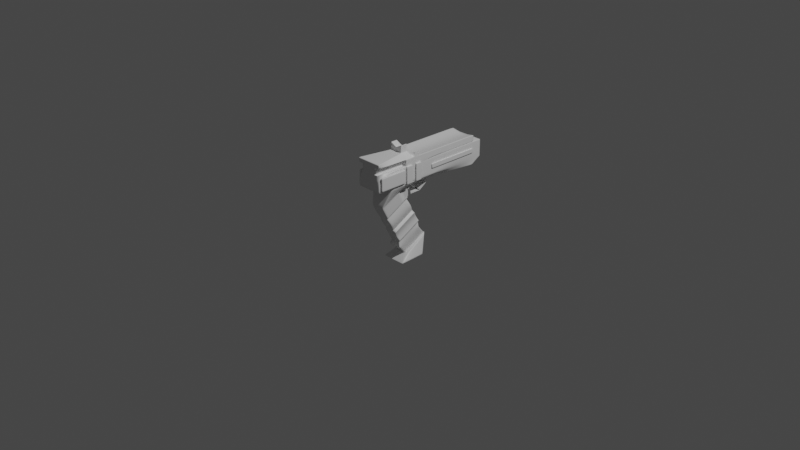 # Source: pistolet.blend  (saved by Blender 3.2.14; exported with 4.5.12 LTS)
import bpy
from mathutils import Matrix  # noqa: F401  (used for matrix-valued properties, if any)

bpy.ops.wm.read_factory_settings(use_empty=True)
scene = bpy.context.scene
scene.name = 'Scene'

# ---- collections
col_collection = bpy.data.collections.new('Collection'); scene.collection.children.link(col_collection)

# ---- materials (node trees are filled in below, after node groups)
mat_material = bpy.data.materials.new('Material')
mat_material.alpha_threshold = 0.0
mat_material.use_transparent_shadow = False
mat_material.line_color = (0.0, 0.0, 0.0, 1.0)

# ---- material node trees
mat_material.use_nodes = True; mat_material.node_tree.nodes.clear()
_N = mat_material.node_tree.nodes; _L = mat_material.node_tree.links
n0 = _N.new('ShaderNodeOutputMaterial'); n0.name = 'Material Output'; n0.location = (300, 300)
n1 = _N.new('ShaderNodeBsdfPrincipled'); n1.name = 'Principled BSDF'; n1.location = (10, 300)
n1.distribution = 'GGX'
n1.subsurface_method = 'RANDOM_WALK_SKIN'
n1.inputs[2].default_value = 0.4
n1.inputs[3].default_value = 1.45
n1.inputs[27].default_value = (0.0, 0.0, 0.0, 1.0)
n1.inputs[28].default_value = 1.0
_L.new(n1.outputs[0], n0.inputs[0])
n0.is_active_output = True

# ---- world
world_world = bpy.data.worlds.new('World'); scene.world = world_world
world_world.use_nodes = True; world_world.node_tree.nodes.clear()
_N = world_world.node_tree.nodes; _L = world_world.node_tree.links
n0 = _N.new('ShaderNodeOutputWorld'); n0.name = 'World Output'; n0.location = (300, 300)
n1 = _N.new('ShaderNodeBackground'); n1.name = 'Background'; n1.location = (10, 300)
n1.inputs[0].default_value = (0.05088, 0.05088, 0.05088, 1.0)
_L.new(n1.outputs[0], n0.inputs[0])
n0.is_active_output = True
world_world.color = (0.05088, 0.05088, 0.05088)
world_world.use_sun_shadow = False
world_world.sun_shadow_jitter_overblur = 0.0

# ---- cameras
cam_camera = bpy.data.cameras.new('Camera')
cam_camera.clip_end = 100.0
cam_camera.ortho_scale = 7.314

# ---- lights
light_light = bpy.data.lights.new('Light', 'POINT')
light_light.transmission_factor = 0.0
light_light.energy = 1000.0
light_light.shadow_soft_size = 0.1
light_light.shadow_maximum_resolution = 0.006
light_light.use_absolute_resolution = True

# ---- meshes
me_cube = bpy.data.meshes.new('Cube')
me_cube.from_pydata([(0.1444, 0.08277, 0.443), (0.1444, -0.2211, 0.443), (0.06164, -0.08319, -0.1665), (0.06164, -0.1029, -0.1296), (0.0, -0.2211, 0.443), (0.06164, 0.1847, -0.02309), (0.0, 0.08277, 0.443), (0.07531, -0.02793, 0.374), (0.07531, -0.2958, 0.2306), (0.0, -0.02793, 0.374), (0.0, -0.2958, 0.2306), (0.0, 0.2958, -0.2306), (0.0, 0.02793, -0.374), (0.0, 1.017, 0.443), (0.1444, 1.017, 0.443), (0.1444, 0.9059, 0.374), (0.0, 0.9059, 0.374), (0.0, 0.08277, 0.6316), (0.1444, 0.08277, 0.6316), (0.0, 1.017, 0.6316), (0.0, -0.4032, 0.443), (0.1444, -0.3791, 0.4672), (0.0, -0.4032, 0.6316), (0.0, 0.08277, 0.75), (0.1444, 0.08277, 0.75), (0.0, -0.4032, 0.75), (0.1444, -0.4032, 0.75), (0.0, 0.08277, 0.6763), (0.1444, 0.08277, 0.7035), (0.0, -0.4032, 0.7035), (0.0, 0.9142, 0.6316), (0.1444, 0.9142, 0.6316), (0.0, 0.9142, 0.6763), (0.1444, 0.9142, 0.7035), (0.1444, 0.03529, 0.443), (0.0, 0.03529, 0.443), (0.1444, 0.03529, 0.6316), (0.07027, 0.03529, 0.75), (0.0, 0.03529, 0.75), (0.1444, 0.03529, 0.7035), (0.1444, -0.0653, 0.4672), (0.1444, -0.0653, 0.6074), (0.07027, -0.04117, 0.75), (0.0, -0.04117, 0.75), (0.1444, -0.04117, 0.7035), (0.0, -0.04117, 0.443), (0.0, 0.03529, 0.7936), (0.07027, 0.03529, 0.8313), (0.07027, -0.04117, 0.8313), (0.0, -0.04117, 0.7936), (0.0, -0.2149, 0.0794), (0.0, -0.1339, -0.07175), (0.0, -0.053, -0.2229), (0.05093, 0.053, 0.2228), (0.05093, 0.1339, 0.07168), (0.05093, -0.2149, 0.0794), (0.05093, -0.1339, -0.07175), (0.0, 0.053, 0.2228), (0.0, 0.1339, 0.07168), (0.06024, 0.2149, -0.07947), (0.06024, 0.2958, -0.2306), (0.06024, 0.02793, -0.374), (0.0527, 0.2149, -0.07947), (0.0527, 0.2958, -0.2306), (0.0527, -0.053, -0.2229), (0.0527, 0.02793, -0.374), (0.07531, 0.2044, -0.1395), (0.05088, 0.2958, -0.2306), (0.07531, -0.06344, -0.2829), (0.05088, 0.02793, -0.374), (0.0, 0.2149, -0.07947), (0.08058, 0.04331, 0.374), (0.1444, 0.154, 0.443), (0.0, 0.04331, 0.374), (0.1444, 0.154, 0.6316), (0.0, 0.154, 0.6316), (0.0, 0.04586, 0.3342), (0.07919, 0.04586, 0.3342), (0.0832, 0.07871, 0.374), (0.0, 0.07871, 0.374), (0.1444, 0.1894, 0.443), (0.0, 0.1894, 0.6316), (0.1444, 0.8987, 0.5609), (0.1444, 0.8987, 0.5137), (0.1444, 0.3072, 0.5609), (0.1444, 0.3072, 0.5137), (0.1444, 1.017, 0.6316), (0.1552, 0.8987, 0.5609), (0.1552, 0.8987, 0.5137), (0.1552, 0.3072, 0.5609), (0.1552, 0.3072, 0.5137), (0.1444, 0.1894, 0.6316), (0.09936, -0.04117, 0.6316), (0.09936, -0.4032, 0.6316), (0.09936, -0.4032, 0.7035), (0.09936, -0.04117, 0.7035), (0.1444, -0.3791, 0.6074), (0.1444, -0.4032, 0.7035), (0.03194, 0.1259, 0.374), (0.0, 0.1259, 0.374), (0.1444, 0.3219, 0.443), (0.01954, 0.2092, 0.3031), (0.0, 0.2092, 0.3031), (0.03194, 0.1446, 0.3584), (0.0, 0.1446, 0.3584), (0.0311, 0.1444, 0.374), (0.0, 0.1444, 0.374), (0.03194, 0.1259, 0.349), (0.03194, 0.1323, 0.3359), (0.0, 0.1323, 0.3359), (0.0, 0.1259, 0.349), (0.03194, 0.1801, 0.2987), (0.01954, 0.2037, 0.2987), (0.0, 0.2037, 0.2987), (0.0, 0.1801, 0.2987), (0.06075, 0.3189, 0.374), (0.0, 0.3189, 0.374), (0.1444, 0.3553, 0.443), (0.06075, 0.3189, 0.33), (0.0, 0.3189, 0.33), (0.06075, 0.2274, 0.2675), (0.0, 0.2274, 0.2675), (0.06075, 0.1003, 0.2675), (0.0, 0.1003, 0.2675), (0.05069, 0.1003, 0.374), (0.0, 0.1003, 0.374), (0.06075, 0.1126, 0.2675), (0.05069, 0.1126, 0.374), (0.06075, 0.3044, 0.374), (0.06075, 0.3044, 0.33), (0.06075, 0.2274, 0.2754), (0.0, 0.2274, 0.2754), (0.06075, 0.3046, 0.33), (0.06075, 0.1126, 0.2754), (0.0, 0.3046, 0.374), (0.0, 0.3046, 0.33), (0.0, 0.1003, 0.2754), (0.0, 0.1126, 0.2675), (0.0, 0.1126, 0.374), (0.1609, 0.03529, 0.6316), (0.1609, 0.03529, 0.443), (0.1609, -0.04117, 0.443), (0.1609, -0.04117, 0.6316), (0.1609, 0.154, 0.443), (0.1609, 0.08277, 0.443), (0.1609, 0.154, 0.6316), (0.1609, 0.08277, 0.6316), (0.1444, -0.04117, 0.443), (0.1444, -0.4032, 0.443), (0.1444, -0.04117, 0.6316), (0.1642, -0.0653, 0.4672), (0.1444, -0.4032, 0.6316), (0.1642, -0.3791, 0.4672), (0.1642, -0.0653, 0.6074), (0.1642, -0.3791, 0.6074), (0.0, 1.017, 0.4825), (0.0, 1.017, 0.5852), (0.1444, 1.017, 0.5059), (0.1444, 1.017, 0.5687), (0.1165, 1.017, 0.443), (0.1165, 0.9059, 0.374), (0.1165, 0.08277, 0.6316), (0.1165, 0.08277, 0.75), (0.1165, -0.4032, 0.75), (0.1165, 0.08277, 0.6983), (0.1165, 0.9142, 0.6316), (0.1165, 0.9142, 0.6983), (0.05667, 0.03529, 0.75), (0.05667, -0.04117, 0.75), (0.05667, 0.03529, 0.824), (0.05667, -0.04117, 0.824), (0.1165, 0.154, 0.6316), (0.1165, 1.017, 0.6316), (0.1165, -0.4032, 0.7035), (0.1165, 0.1894, 0.6316), (0.1165, 1.017, 0.4825), (0.1165, 1.017, 0.5852), (0.0, 0.1894, 0.4825), (0.0, 0.1894, 0.5852), (0.1165, 0.1894, 0.4825), (0.1165, 0.1894, 0.5852), (0.07531, 0.04062, 0.246), (0.04908, 0.053, 0.2228), (0.07622, 0.05133, 0.249), (0.07531, -0.2272, 0.1025), (0.04908, -0.2149, 0.0794), (0.0515, 0.1339, 0.07168), (0.07531, 0.1452, 0.05069), (0.07531, -0.1227, -0.09274), (0.0515, -0.1339, -0.07175), (0.07531, 0.2044, -0.05999), (0.05321, 0.2149, -0.07947), (0.06024, -0.053, -0.2229), (0.07531, -0.06344, -0.2034), (0.05321, -0.053, -0.2229), (0.06142, 0.2958, -0.2306), (0.06164, 0.1649, 0.0138), (0.08919, 0.003305, -0.3879), (0.06142, 0.02793, -0.374), (0.06024, 0.2958, -0.2266), (0.06024, 0.02793, -0.37), (0.0527, 0.2958, -0.2266), (0.0527, 0.02793, -0.37), (0.06142, 0.2958, -0.2266), (0.06142, 0.02793, -0.37), (0.1381, 0.1899, -0.4211), (0.1191, 0.1839, -0.4339), (0.1103, 0.2188, -0.4105), (0.1352, 0.1873, -0.4281), (0.1324, 0.2032, -0.4263), (0.1147, 0.2046, -0.4271), (0.1298, 0.2098, -0.413), (0.1191, -0.06933, -0.443), (0.1302, -0.06942, -0.4288), (0.1328, -0.07985, -0.4389), (0.0, 0.2188, -0.4105), (0.0, 0.1839, -0.4339), (0.0, 0.2046, -0.4271), (0.0, -0.06933, -0.443), (0.0, -0.06954, -0.4289), (0.0, -0.07988, -0.4389), (0.08215, 0.2555, -0.2649), (0.06327, 0.2951, -0.2323), (0.0757, 0.2809, -0.2482), (0.0714, 0.07998, 0.1724), (0.0714, 0.107, 0.1221), (0.0714, -0.1879, 0.02902), (0.0714, -0.1609, -0.02136), (0.0, 0.07998, 0.1724), (0.0, 0.107, 0.1221), (0.0, -0.1879, 0.02902), (0.0, -0.1609, -0.02136)], [(123, 131), (128, 132), (11, 12), (129, 135)], [(215, 11, 195, 207), (7, 0, 1, 8), (117, 115, 15, 14), (8, 1, 4, 10), (0, 6, 4, 1), (55, 185, 50), (195, 11, 60), (216, 206, 212, 218), (12, 198, 61), (160, 159, 14, 15), (115, 116, 16, 160, 15), (174, 91, 86, 172), (45, 147, 148, 20), (176, 156, 19, 172), (20, 148, 151, 22), (21, 40, 150, 152), (39, 28, 24, 37), (168, 43, 25, 163), (173, 97, 26, 163), (164, 27, 23, 162), (161, 17, 30, 165), (36, 18, 28, 39), (165, 30, 32, 166), (28, 18, 31, 33), (164, 28, 33, 166), (149, 36, 39, 44), (162, 23, 38, 167), (44, 39, 37, 42), (0, 18, 36, 34), (6, 0, 34, 35), (97, 44, 42, 26), (168, 42, 48, 170), (36, 149, 142, 139), (35, 34, 147, 45), (169, 46, 49, 170), (42, 37, 47, 48), (167, 38, 46, 169), (189, 186, 54, 56), (57, 182, 53), (192, 194, 52), (70, 191, 59), (70, 58, 186, 187, 196, 5, 190, 191), (51, 189, 56), (185, 184, 8, 10, 50), (224, 53, 55, 226), (228, 57, 53, 224), (226, 55, 50, 230), (76, 77, 183, 182, 57), (186, 58, 54), (12, 61, 65), (70, 59, 62), (194, 193, 2, 3, 188, 189, 51, 52), (195, 203, 204, 198, 197, 221, 222), (70, 62, 66), (63, 11, 67), (192, 52, 64), (60, 11, 63), (11, 70, 66, 67), (69, 68, 52, 12), (12, 65, 69), (64, 52, 68), (161, 18, 74, 171), (72, 74, 145, 143), (7, 9, 73, 71), (0, 7, 71, 72), (57, 9, 7, 181, 183, 182), (181, 7, 8, 184), (73, 71, 77, 76), (171, 74, 91, 174), (72, 80, 91, 74), (71, 73, 79, 78), (72, 71, 78, 80), (78, 79, 76, 77), (78, 77, 71), (84, 82, 87, 89), (89, 87, 88, 90), (83, 85, 90, 88), (82, 83, 88, 87), (85, 84, 89, 90), (14, 157, 158, 86, 91, 80, 100, 117), (93, 92, 95, 94), (149, 44, 95, 92), (44, 97, 94, 95), (151, 149, 92, 93), (94, 29, 22, 93), (78, 79, 99, 98), (80, 78, 98, 100), (98, 99, 110, 107), (107, 108, 111, 112, 101, 103, 105, 98), (101, 102, 104, 103), (103, 104, 106, 105), (109, 108, 107, 110), (112, 113, 102, 101), (113, 112, 111, 114), (108, 109, 114, 111), (98, 99, 116, 115), (100, 98, 115, 117), (115, 116, 119, 118), (118, 119, 121, 120), (120, 121, 123, 122), (122, 123, 125, 124), (122, 124, 127, 126), (115, 118, 129, 128), (121, 120, 130, 131), (119, 118, 132, 135), (130, 132, 135, 131), (118, 120, 130, 132), (130, 120, 126, 133), (119, 116, 134, 135), (123, 121, 131, 136), (130, 133, 122, 123, 136, 131), (134, 128, 129, 132, 135), (125, 123, 137, 138), (127, 138, 137, 126), (140, 139, 142, 141), (149, 147, 141, 142), (147, 34, 140, 141), (34, 36, 139, 140), (144, 143, 145, 146), (0, 72, 143, 144), (18, 0, 144, 146), (74, 18, 146, 145), (40, 21, 148, 147), (41, 40, 147, 149), (21, 96, 151, 148), (96, 41, 149, 151), (150, 153, 154, 152), (41, 96, 154, 153), (40, 41, 153, 150), (96, 21, 152, 154), (159, 13, 155, 175), (176, 175, 179, 180), (157, 175, 176, 158), (14, 159, 175, 157), (75, 171, 174, 81), (17, 161, 171, 75), (37, 167, 169, 47), (47, 169, 170, 48), (43, 168, 170, 49), (24, 162, 167, 37), (27, 164, 166, 32), (31, 165, 166, 33), (18, 161, 165, 31), (28, 164, 162, 24), (29, 173, 163, 25), (42, 168, 163, 26), (158, 176, 172, 86), (81, 174, 172, 19), (16, 13, 159, 160), (179, 177, 178, 180), (175, 155, 177, 179), (156, 176, 180, 178), (181, 53, 182, 183), (55, 184, 185), (181, 184, 55, 53), (71, 7, 181, 183, 77), (186, 189, 188, 187), (196, 187, 188, 3), (190, 59, 191), (192, 193, 194), (190, 193, 192, 59), (192, 64, 68, 66, 62, 59), (190, 5, 2, 193), (213, 197, 198, 12, 219), (65, 63, 67, 66, 68, 69), (65, 61, 200, 202), (63, 65, 202, 201), (60, 63, 201, 199), (202, 200, 204, 203, 199, 201), (205, 208, 209, 211), (206, 210, 209, 208), (207, 211, 209, 210), (221, 223, 222), (223, 195, 222), (218, 212, 214, 220), (220, 214, 213, 219), (212, 206, 208, 214), (214, 208, 205, 213), (206, 216, 217, 210), (210, 217, 215, 207), (221, 205, 211, 223), (223, 211, 207, 195), (205, 221, 197, 213), (5, 196, 3, 2), (56, 227, 231, 51), (227, 226, 230, 231), (58, 229, 225, 54), (229, 228, 224, 225), (54, 225, 227, 56), (225, 224, 226, 227)])
me_cube.polygons.foreach_set('use_smooth', [True] * 190)
_k = set([(155, 175), (155, 177), (156, 176), (175, 176), (175, 179)])
me_cube.attributes.new('sharp_edge', 'BOOLEAN', 'EDGE').data.foreach_set('value', [ (min(e.vertices), max(e.vertices)) in _k for e in me_cube.edges])
_uv = me_cube.uv_layers.new(name='UVMap')
_uv.uv.foreach_set('vector', [0.3781, 0.375, 0.4032, 0.375, 0.4032, 0.4769, 0.3781, 0.4755, 0.5967, 0.5, 0.625, 0.5, 0.625, 0.75, 0.5967, 0.75, 0.625, 0.5, 0.5967, 0.5, 0.5967, 0.5, 0.625, 0.5, 0.5967, 0.75, 0.625, 0.75, 0.625, 0.875, 0.5967, 0.875, 0.625, 0.5, 0.75, 0.5, 0.75, 0.75, 0.625, 0.75, 0.5484, 0.75, 0.5484, 0.7935, 0.5484, 0.875, 0.4032, 0.5, 0.4032, 0.375, 0.4032, 0.5, 0.25, 0.5208, 0.3531, 0.5208, 0.3531, 0.7292, 0.25, 0.7292, 0.4032, 0.875, 0.4032, 0.7731, 0.4032, 0.75, 0.5967, 0.4758, 0.625, 0.4758, 0.625, 0.5, 0.5967, 0.5, 0.5967, 0.5, 0.5967, 0.375, 0.5967, 0.375, 0.5967, 0.4758, 0.5967, 0.5, 0.6492, 0.5, 0.625, 0.5, 0.625, 0.5, 0.6492, 0.5, 0.75, 0.5, 0.625, 0.5, 0.625, 0.5, 0.75, 0.5, 0.625, 0.4758, 0.625, 0.375, 0.625, 0.375, 0.625, 0.4758, 0.75, 0.5, 0.625, 0.5, 0.625, 0.5, 0.75, 0.5, 0.625, 0.5, 0.625, 0.5, 0.625, 0.5, 0.625, 0.5, 0.625, 0.5, 0.625, 0.5, 0.625, 0.5, 0.625, 0.5, 0.6492, 0.5, 0.75, 0.5, 0.75, 0.5, 0.6492, 0.5, 0.6492, 0.5, 0.625, 0.5, 0.625, 0.5, 0.6492, 0.5, 0.6492, 0.5, 0.75, 0.5, 0.75, 0.5, 0.6492, 0.5, 0.6492, 0.5, 0.75, 0.5, 0.75, 0.5, 0.6492, 0.5, 0.625, 0.5, 0.625, 0.5, 0.625, 0.5, 0.625, 0.5, 0.6492, 0.5, 0.75, 0.5, 0.75, 0.5, 0.6492, 0.5, 0.625, 0.5, 0.625, 0.5, 0.625, 0.5, 0.625, 0.5, 0.6492, 0.5, 0.625, 0.5, 0.625, 0.5, 0.6492, 0.5, 0.625, 0.5, 0.625, 0.5, 0.625, 0.5, 0.625, 0.5, 0.6492, 0.5, 0.75, 0.5, 0.75, 0.5, 0.6492, 0.5, 0.625, 0.5, 0.625, 0.5, 0.625, 0.5, 0.625, 0.5, 0.625, 0.5, 0.625, 0.5, 0.625, 0.5, 0.625, 0.5, 0.75, 0.5, 0.625, 0.5, 0.625, 0.5, 0.75, 0.5, 0.625, 0.5, 0.625, 0.5, 0.625, 0.5, 0.625, 0.5, 0.6492, 0.5, 0.625, 0.5, 0.625, 0.5, 0.6492, 0.5, 0.625, 0.5, 0.625, 0.5, 0.625, 0.5, 0.625, 0.5, 0.75, 0.5, 0.625, 0.5, 0.625, 0.5, 0.75, 0.5, 0.6492, 0.5, 0.75, 0.5, 0.75, 0.5, 0.6492, 0.5, 0.625, 0.5, 0.625, 0.5, 0.625, 0.5, 0.625, 0.5, 0.6492, 0.5, 0.75, 0.5, 0.75, 0.5, 0.6492, 0.5, 0.5, 0.75, 0.5, 0.5, 0.5, 0.5, 0.5, 0.75, 0.5484, 0.375, 0.5484, 0.4955, 0.5484, 0.5, 0.4516, 0.75, 0.4516, 0.7867, 0.4516, 0.875, 0.4516, 0.375, 0.4516, 0.4854, 0.4516, 0.5, 0.4516, 0.375, 0.5, 0.375, 0.5, 0.4605, 0.4933, 0.5, 0.4815, 0.5, 0.4697, 0.5, 0.4579, 0.5, 0.4516, 0.4633, 0.5, 0.875, 0.5, 0.7895, 0.5, 0.75, 0.5484, 0.7935, 0.5558, 0.75, 0.5967, 0.75, 0.5967, 0.875, 0.5484, 0.875, 0.5322, 0.5, 0.5484, 0.5, 0.5484, 0.75, 0.5322, 0.75, 0.5322, 0.375, 0.5484, 0.375, 0.5484, 0.5, 0.5322, 0.5, 0.5322, 0.75, 0.5484, 0.75, 0.5484, 0.875, 0.5322, 0.875, 0.584, 0.375, 0.584, 0.5, 0.5567, 0.5, 0.5484, 0.4565, 0.5484, 0.375, 0.5, 0.5, 0.5, 0.375, 0.5, 0.5, 0.4032, 0.875, 0.4032, 0.75, 0.4032, 0.75, 0.4516, 0.375, 0.4516, 0.5, 0.4516, 0.5, 0.4516, 0.7867, 0.4579, 0.75, 0.4697, 0.75, 0.4815, 0.75, 0.4933, 0.75, 0.5, 0.7895, 0.5, 0.875, 0.4516, 0.875, 0.4032, 0.5, 0.4032, 0.5, 0.4032, 0.75, 0.4032, 0.75, 0.3976, 0.75, 0.4004, 0.5288, 0.403, 0.5, 0.4516, 0.375, 0.4516, 0.5, 0.4516, 0.5, 0.4032, 0.5, 0.4032, 0.375, 0.4032, 0.5, 0.4516, 0.75, 0.4516, 0.875, 0.4516, 0.75, 0.4032, 0.5, 0.4032, 0.375, 0.4032, 0.5, 0.4032, 0.375, 0.4516, 0.375, 0.4516, 0.5, 0.4032, 0.5, 0.4032, 0.75, 0.4516, 0.75, 0.4516, 0.875, 0.4032, 0.875, 0.4032, 0.875, 0.4032, 0.75, 0.4032, 0.75, 0.4516, 0.75, 0.4516, 0.875, 0.4516, 0.75, 0.6492, 0.5, 0.625, 0.5, 0.625, 0.5, 0.6492, 0.5, 0.625, 0.5, 0.625, 0.5, 0.625, 0.5, 0.625, 0.5, 0.5967, 0.5, 0.5967, 0.375, 0.5967, 0.375, 0.5967, 0.5, 0.625, 0.5, 0.5967, 0.5, 0.5967, 0.5, 0.625, 0.5, 0.5484, 0.375, 0.5967, 0.375, 0.5967, 0.5, 0.5558, 0.5, 0.5551, 0.5015, 0.5484, 0.4565, 0.5558, 0.5, 0.5967, 0.5, 0.5967, 0.75, 0.5558, 0.75, 0.5967, 0.375, 0.5967, 0.5, 0.584, 0.5, 0.584, 0.375, 0.6492, 0.5, 0.625, 0.5, 0.625, 0.5, 0.6492, 0.5, 0.625, 0.5, 0.625, 0.5, 0.625, 0.5, 0.625, 0.5, 0.5967, 0.5, 0.5967, 0.375, 0.5967, 0.375, 0.5967, 0.5, 0.625, 0.5, 0.5967, 0.5, 0.5967, 0.5, 0.625, 0.5, 0.5967, 0.5, 0.5967, 0.375, 0.584, 0.375, 0.584, 0.5, 0.0, 0.0, 0.0, 0.0, 0.0, 0.0, 0.625, 0.5, 0.625, 0.5, 0.625, 0.5, 0.625, 0.5, 0.625, 0.5, 0.625, 0.5, 0.625, 0.5, 0.625, 0.5, 0.625, 0.5, 0.625, 0.5, 0.625, 0.5, 0.625, 0.5, 0.625, 0.5, 0.625, 0.5, 0.625, 0.5, 0.625, 0.5, 0.625, 0.5, 0.625, 0.5, 0.625, 0.5, 0.625, 0.5, 0.0, 0.0, 0.0, 0.0, 0.0, 0.0, 0.0, 0.0, 0.0, 0.0, 0.0, 0.0, 0.0, 0.0, 0.0, 0.0, 0.625, 0.5, 0.625, 0.5, 0.625, 0.5, 0.625, 0.5, 0.625, 0.5, 0.625, 0.5, 0.625, 0.5, 0.625, 0.5, 0.625, 0.5, 0.625, 0.5, 0.625, 0.5, 0.625, 0.5, 0.625, 0.5, 0.625, 0.5, 0.625, 0.5, 0.625, 0.5, 0.625, 0.5, 0.0, 0.0, 0.0, 0.0, 0.625, 0.5, 0.5967, 0.5, 0.5967, 0.375, 0.5967, 0.375, 0.5967, 0.5, 0.625, 0.5, 0.5967, 0.5, 0.5967, 0.5, 0.625, 0.5, 0.5967, 0.5, 0.5967, 0.375, 0.5967, 0.375, 0.5967, 0.5, 0.5967, 0.5, 0.5967, 0.5, 0.5967, 0.5, 0.5967, 0.5, 0.5967, 0.5, 0.5967, 0.5, 0.5967, 0.5, 0.5967, 0.5, 0.5967, 0.5, 0.5967, 0.375, 0.5967, 0.375, 0.5967, 0.5, 0.5967, 0.5, 0.5967, 0.375, 0.5967, 0.375, 0.5967, 0.5, 0.5967, 0.375, 0.5967, 0.5, 0.5967, 0.5, 0.5967, 0.375, 0.5967, 0.5, 0.5967, 0.375, 0.5967, 0.375, 0.5967, 0.5, 0.5967, 0.375, 0.5967, 0.5, 0.5967, 0.5, 0.5967, 0.375, 0.5967, 0.5, 0.5967, 0.375, 0.5967, 0.375, 0.5967, 0.5, 0.5967, 0.5, 0.5967, 0.375, 0.5967, 0.375, 0.5967, 0.5, 0.625, 0.5, 0.5967, 0.5, 0.5967, 0.5, 0.625, 0.5, 0.5967, 0.5, 0.5967, 0.375, 0.5967, 0.375, 0.5967, 0.5, 0.5967, 0.5, 0.5967, 0.375, 0.5967, 0.375, 0.5967, 0.5, 0.5967, 0.5, 0.5967, 0.375, 0.5967, 0.375, 0.5967, 0.5, 0.5967, 0.5, 0.5967, 0.375, 0.5967, 0.375, 0.5967, 0.5, 0.5967, 0.5, 0.5967, 0.5, 0.5967, 0.5, 0.5967, 0.5, 0.5967, 0.5, 0.5967, 0.5, 0.5967, 0.5, 0.5967, 0.5, 0.5967, 0.375, 0.5967, 0.5, 0.5967, 0.5, 0.5967, 0.375, 0.5967, 0.375, 0.5967, 0.5, 0.5967, 0.5, 0.5967, 0.375, 0.5967, 0.5, 0.5967, 0.5, 0.5967, 0.375, 0.5967, 0.375, 0.5967, 0.5, 0.5967, 0.5, 0.5967, 0.5, 0.5967, 0.5, 0.5967, 0.5, 0.5967, 0.5, 0.5967, 0.5, 0.5967, 0.5, 0.5967, 0.375, 0.5967, 0.375, 0.5967, 0.375, 0.5967, 0.375, 0.5967, 0.375, 0.5967, 0.375, 0.5967, 0.375, 0.5967, 0.375, 0.5967, 0.5, 0.5967, 0.5, 0.5967, 0.5, 0.5967, 0.375, 0.5967, 0.375, 0.5967, 0.375, 0.0, 0.0, 0.5967, 0.5, 0.5967, 0.5, 0.0, 0.0, 0.0, 0.0, 0.5967, 0.375, 0.5967, 0.375, 0.5967, 0.375, 0.5967, 0.375, 0.5967, 0.5, 0.5967, 0.375, 0.5967, 0.375, 0.5967, 0.5, 0.625, 0.5, 0.625, 0.5, 0.625, 0.5, 0.625, 0.5, 0.625, 0.5, 0.625, 0.5, 0.625, 0.5, 0.625, 0.5, 0.625, 0.5, 0.625, 0.5, 0.625, 0.5, 0.625, 0.5, 0.625, 0.5, 0.625, 0.5, 0.625, 0.5, 0.625, 0.5, 0.625, 0.5, 0.625, 0.5, 0.625, 0.5, 0.625, 0.5, 0.625, 0.5, 0.625, 0.5, 0.625, 0.5, 0.625, 0.5, 0.625, 0.5, 0.625, 0.5, 0.625, 0.5, 0.625, 0.5, 0.625, 0.5, 0.625, 0.5, 0.625, 0.5, 0.625, 0.5, 0.625, 0.5, 0.625, 0.5, 0.625, 0.5, 0.625, 0.5, 0.625, 0.5, 0.625, 0.5, 0.625, 0.5, 0.625, 0.5, 0.625, 0.5, 0.625, 0.5, 0.625, 0.5, 0.625, 0.5, 0.625, 0.5, 0.625, 0.5, 0.625, 0.5, 0.625, 0.5, 0.625, 0.5, 0.625, 0.5, 0.625, 0.5, 0.625, 0.5, 0.625, 0.5, 0.625, 0.5, 0.625, 0.5, 0.625, 0.5, 0.625, 0.5, 0.625, 0.5, 0.625, 0.5, 0.625, 0.5, 0.625, 0.5, 0.625, 0.5, 0.625, 0.5, 0.625, 0.5, 0.625, 0.4758, 0.625, 0.375, 0.625, 0.375, 0.625, 0.4758, 0.625, 0.4758, 0.625, 0.4758, 0.625, 0.4758, 0.625, 0.4758, 0.625, 0.5, 0.625, 0.4758, 0.625, 0.4758, 0.625, 0.5, 0.625, 0.5, 0.625, 0.4758, 0.625, 0.4758, 0.625, 0.5, 0.75, 0.5, 0.6492, 0.5, 0.6492, 0.5, 0.75, 0.5, 0.75, 0.5, 0.6492, 0.5, 0.6492, 0.5, 0.75, 0.5, 0.625, 0.5, 0.6492, 0.5, 0.6492, 0.5, 0.625, 0.5, 0.625, 0.5, 0.6492, 0.5, 0.6492, 0.5, 0.625, 0.5, 0.75, 0.5, 0.6492, 0.5, 0.6492, 0.5, 0.75, 0.5, 0.625, 0.5, 0.6492, 0.5, 0.6492, 0.5, 0.625, 0.5, 0.75, 0.5, 0.6492, 0.5, 0.6492, 0.5, 0.75, 0.5, 0.625, 0.5, 0.6492, 0.5, 0.6492, 0.5, 0.625, 0.5, 0.625, 0.5, 0.6492, 0.5, 0.6492, 0.5, 0.625, 0.5, 0.625, 0.5, 0.6492, 0.5, 0.6492, 0.5, 0.625, 0.5, 0.75, 0.5, 0.6492, 0.5, 0.6492, 0.5, 0.75, 0.5, 0.625, 0.5, 0.6492, 0.5, 0.6492, 0.5, 0.625, 0.5, 0.625, 0.5, 0.625, 0.4758, 0.625, 0.4758, 0.625, 0.5, 0.75, 0.5, 0.6492, 0.5, 0.6492, 0.5, 0.75, 0.5, 0.5967, 0.375, 0.625, 0.375, 0.625, 0.4758, 0.5967, 0.4758, 0.625, 0.4758, 0.625, 0.375, 0.625, 0.375, 0.625, 0.4758, 0.625, 0.4758, 0.625, 0.375, 0.625, 0.375, 0.625, 0.4758, 0.625, 0.375, 0.625, 0.4758, 0.625, 0.4758, 0.625, 0.375, 0.5484, 0.5, 0.5484, 0.5, 0.5484, 0.5, 0.5484, 0.5, 0.5484, 0.75, 0.5484, 0.75, 0.5484, 0.7935, 0.5558, 0.5, 0.5558, 0.75, 0.5484, 0.75, 0.5484, 0.5, 0.0, 0.0, 0.0, 0.0, 0.0, 0.0, 0.0, 0.0, 0.0, 0.0, 0.5, 0.5, 0.5, 0.75, 0.4933, 0.75, 0.4933, 0.5, 0.4815, 0.5, 0.4933, 0.5, 0.4933, 0.75, 0.4815, 0.75, 0.4579, 0.5, 0.4516, 0.5, 0.4516, 0.4854, 0.4516, 0.75, 0.4516, 0.75, 0.4516, 0.7867, 0.4579, 0.5, 0.4579, 0.75, 0.4516, 0.75, 0.4516, 0.5, 0.4516, 0.75, 0.4516, 0.75, 0.4516, 0.75, 0.4516, 0.5, 0.4516, 0.5, 0.4516, 0.5, 0.4579, 0.5, 0.4697, 0.5, 0.4697, 0.75, 0.4579, 0.75, 0.3808, 0.75, 0.3976, 0.75, 0.4032, 0.7731, 0.4032, 0.875, 0.3808, 0.875, 0.4032, 0.75, 0.4032, 0.5, 0.4032, 0.5, 0.4516, 0.5, 0.4516, 0.75, 0.4032, 0.75, 0.4032, 0.75, 0.4032, 0.75, 0.4032, 0.75, 0.4032, 0.75, 0.4032, 0.5, 0.4032, 0.75, 0.4032, 0.75, 0.4032, 0.5, 0.4032, 0.5, 0.4032, 0.5, 0.4032, 0.5, 0.4032, 0.5, 0.4032, 0.75, 0.4032, 0.75, 0.4032, 0.75, 0.4032, 0.5, 0.4032, 0.5, 0.4032, 0.5, 0.3782, 0.5249, 0.375, 0.518, 0.3718, 0.5016, 0.3777, 0.5, 0.3531, 0.5208, 0.3493, 0.5, 0.3718, 0.5016, 0.375, 0.518, 0.3781, 0.4755, 0.3777, 0.5, 0.3718, 0.5016, 0.375, 0.4743, 0.4004, 0.5288, 0.4008, 0.5049, 0.4008, 0.5, 0.4008, 0.5049, 0.4008, 0.5, 0.4008, 0.5, 0.25, 0.7292, 0.3531, 0.7292, 0.365, 0.75, 0.25, 0.75, 0.375, 0.875, 0.375, 0.76, 0.3808, 0.75, 0.3808, 0.875, 0.3531, 0.7292, 0.3531, 0.5208, 0.375, 0.518, 0.375, 0.7378, 0.375, 0.7378, 0.375, 0.518, 0.3782, 0.5249, 0.3808, 0.75, 0.3531, 0.5208, 0.25, 0.5208, 0.25, 0.5, 0.3493, 0.5, 0.375, 0.4743, 0.375, 0.375, 0.3781, 0.375, 0.3781, 0.4755, 0.4004, 0.5288, 0.3782, 0.5249, 0.3777, 0.5, 0.4008, 0.5, 0.4008, 0.5, 0.3777, 0.5, 0.3781, 0.4755, 0.4032, 0.4769, 0.3782, 0.5249, 0.4004, 0.5288, 0.3976, 0.75, 0.3808, 0.75, 0.4697, 0.5, 0.4815, 0.5, 0.4815, 0.75, 0.4697, 0.75, 0.5, 0.75, 0.5161, 0.75, 0.5161, 0.875, 0.5, 0.875, 0.5161, 0.75, 0.5322, 0.75, 0.5322, 0.875, 0.5161, 0.875, 0.5, 0.375, 0.5161, 0.375, 0.5161, 0.5, 0.5, 0.5, 0.5161, 0.375, 0.5322, 0.375, 0.5322, 0.5, 0.5161, 0.5, 0.5, 0.5, 0.5161, 0.5, 0.5161, 0.75, 0.5, 0.75, 0.5161, 0.5, 0.5322, 0.5, 0.5322, 0.75, 0.5161, 0.75])
me_cube.materials.append(mat_material)
me_cube.use_mirror_vertex_groups = False
me_cube.update()

# ---- objects
ob_cube = bpy.data.objects.new('Cube', me_cube)
ob_light = bpy.data.objects.new('Light', light_light)
ob_camera = bpy.data.objects.new('Camera', cam_camera)

# ---- transforms, parenting, visibility, modifiers, constraints
ob_cube.location = (0.0, 0.0, 0.0)
ob_cube.lock_rotations_4d = False
ob_cube.empty_display_type = 'ARROWS'
ob_cube.lineart.crease_threshold = 0.0
_m = ob_cube.modifiers.new('Mirror', 'MIRROR')
_m.use_clip = True
_m = ob_cube.modifiers.new('Bevel', 'BEVEL')
_m = ob_cube.modifiers.new('Subdivision', 'SUBSURF')
ob_light.location = (4.076, 1.005, 5.904)
ob_light.rotation_euler = (0.6503, 0.05522, 1.866)
ob_light.lock_rotations_4d = False
ob_light.empty_display_type = 'ARROWS'
ob_light.color = (0.0, 0.0, 0.0, 0.0)
ob_light.lineart.crease_threshold = 0.0
ob_camera.location = (7.359, -6.926, 4.958)
ob_camera.rotation_euler = (1.109, 0.0, 0.8149)
ob_camera.lock_rotations_4d = False
ob_camera.empty_display_type = 'ARROWS'
ob_camera.color = (0.0, 0.0, 0.0, 0.0)
ob_camera.display_type = 'WIRE'
ob_camera.lineart.crease_threshold = 0.0

# ---- collection membership
col_collection.objects.link(ob_cube)
col_collection.objects.link(ob_light)
col_collection.objects.link(ob_camera)

# ---- scene / render settings (as saved in the file)
scene.camera = ob_camera
scene.frame_start = 1; scene.frame_end = 250; scene.frame_set(1)
scene.render.engine = 'BLENDER_EEVEE_NEXT'
scene.cycles.sampling_pattern = 'TABULATED_SOBOL'
scene.cycles.use_light_tree = False
scene.view_settings.view_transform = 'Filmic'
bpy.context.view_layer.update()
